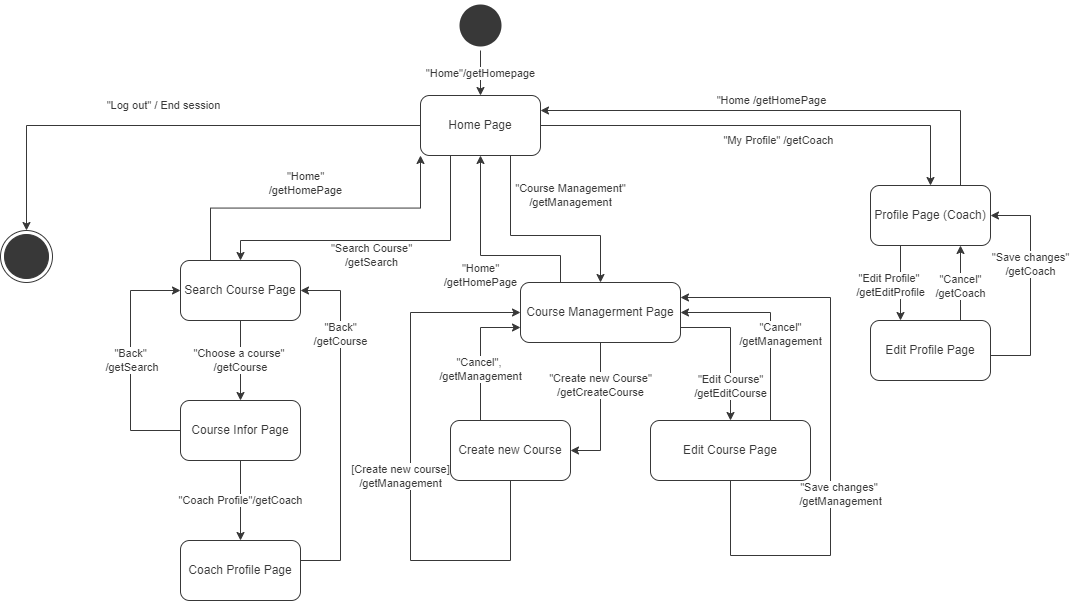

The diagram above was exported from draw.io. Its source (the exported page's mxGraphModel, read from the mxfile embedded in the PNG):
<mxGraphModel dx="1707" dy="580" grid="1" gridSize="10" guides="1" tooltips="1" connect="1" arrows="1" fold="1" page="1" pageScale="0.7" pageWidth="1600" pageHeight="900" background="#FFFFFF" math="0" shadow="0">
  <root>
    <mxCell id="VZfz_YE1lg9lEQnD3Kkv-0" />
    <mxCell id="VZfz_YE1lg9lEQnD3Kkv-1" parent="VZfz_YE1lg9lEQnD3Kkv-0" />
    <mxCell id="VZfz_YE1lg9lEQnD3Kkv-2" value="&quot;Home&quot;/getHomepage" style="edgeStyle=orthogonalEdgeStyle;rounded=0;orthogonalLoop=1;jettySize=auto;html=1;strokeColor=#383838;labelBackgroundColor=#FFFFFF;fontColor=#383838;" parent="VZfz_YE1lg9lEQnD3Kkv-1" source="VZfz_YE1lg9lEQnD3Kkv-3" target="VZfz_YE1lg9lEQnD3Kkv-7" edge="1">
      <mxGeometry relative="1" as="geometry" />
    </mxCell>
    <mxCell id="VZfz_YE1lg9lEQnD3Kkv-3" value="" style="ellipse;shape=startState;fillColor=#383838;strokeColor=none;" parent="VZfz_YE1lg9lEQnD3Kkv-1" vertex="1">
      <mxGeometry x="475" y="15" width="50" height="50" as="geometry" />
    </mxCell>
    <mxCell id="VZfz_YE1lg9lEQnD3Kkv-4" value="&quot;Log out&quot; / End session" style="edgeStyle=orthogonalEdgeStyle;rounded=0;orthogonalLoop=1;jettySize=auto;html=1;exitX=0;exitY=0.5;exitDx=0;exitDy=0;entryX=0.5;entryY=0;entryDx=0;entryDy=0;labelBackgroundColor=#FFFFFF;fontColor=#383838;strokeColor=#383838;" parent="VZfz_YE1lg9lEQnD3Kkv-1" source="VZfz_YE1lg9lEQnD3Kkv-7" target="VZfz_YE1lg9lEQnD3Kkv-8" edge="1">
      <mxGeometry x="0.0294" y="-20" relative="1" as="geometry">
        <mxPoint as="offset" />
      </mxGeometry>
    </mxCell>
    <mxCell id="VZfz_YE1lg9lEQnD3Kkv-5" value="&quot;Home /getHomePage" style="edgeStyle=orthogonalEdgeStyle;rounded=0;orthogonalLoop=1;jettySize=auto;html=1;labelBackgroundColor=#FFFFFF;fontColor=#383838;strokeColor=#383838;" parent="VZfz_YE1lg9lEQnD3Kkv-1" source="VZfz_YE1lg9lEQnD3Kkv-7" target="VZfz_YE1lg9lEQnD3Kkv-10" edge="1">
      <mxGeometry x="0.027" y="25" relative="1" as="geometry">
        <mxPoint as="offset" />
      </mxGeometry>
    </mxCell>
    <mxCell id="VZfz_YE1lg9lEQnD3Kkv-6" value="&quot;Search Course&quot;&lt;br&gt;/getSearch" style="edgeStyle=orthogonalEdgeStyle;rounded=0;orthogonalLoop=1;jettySize=auto;html=1;labelBackgroundColor=#FFFFFF;fontColor=#383838;strokeColor=#383838;exitX=0.25;exitY=1;exitDx=0;exitDy=0;" parent="VZfz_YE1lg9lEQnD3Kkv-1" source="VZfz_YE1lg9lEQnD3Kkv-7" target="VZfz_YE1lg9lEQnD3Kkv-15" edge="1">
      <mxGeometry x="0.0476" y="15" relative="1" as="geometry">
        <Array as="points">
          <mxPoint x="470" y="255" />
          <mxPoint x="260" y="255" />
        </Array>
        <mxPoint as="offset" />
      </mxGeometry>
    </mxCell>
    <mxCell id="0x9fMPy9EPAdk7JcIsxg-3" value="&quot;Course Management&quot;&lt;br&gt;/getManagement" style="edgeStyle=orthogonalEdgeStyle;rounded=0;orthogonalLoop=1;jettySize=auto;html=1;exitX=0.75;exitY=1;exitDx=0;exitDy=0;labelBackgroundColor=#FFFFFF;fontColor=#383838;strokeColor=#383838;" parent="VZfz_YE1lg9lEQnD3Kkv-1" source="VZfz_YE1lg9lEQnD3Kkv-7" target="0x9fMPy9EPAdk7JcIsxg-2" edge="1">
      <mxGeometry x="0.2903" y="40" relative="1" as="geometry">
        <mxPoint as="offset" />
        <Array as="points">
          <mxPoint x="530" y="250" />
          <mxPoint x="620" y="250" />
        </Array>
      </mxGeometry>
    </mxCell>
    <mxCell id="VZfz_YE1lg9lEQnD3Kkv-7" value="Home Page" style="whiteSpace=wrap;html=1;strokeColor=#383838;fillColor=#FFFFFF;rounded=1;fontColor=#383838;" parent="VZfz_YE1lg9lEQnD3Kkv-1" vertex="1">
      <mxGeometry x="440" y="110" width="120" height="60" as="geometry" />
    </mxCell>
    <mxCell id="VZfz_YE1lg9lEQnD3Kkv-8" value="" style="ellipse;shape=endState;fillColor=#383838;strokeColor=#383838;" parent="VZfz_YE1lg9lEQnD3Kkv-1" vertex="1">
      <mxGeometry x="20" y="245" width="52" height="52" as="geometry" />
    </mxCell>
    <mxCell id="VZfz_YE1lg9lEQnD3Kkv-9" value="&quot;Edit Profile&quot;&amp;nbsp;&lt;br&gt;/getEditProfile" style="edgeStyle=orthogonalEdgeStyle;rounded=0;orthogonalLoop=1;jettySize=auto;html=1;labelBackgroundColor=#FFFFFF;fontColor=#383838;strokeColor=#383838;exitX=0.25;exitY=1;exitDx=0;exitDy=0;entryX=0.25;entryY=0;entryDx=0;entryDy=0;" parent="VZfz_YE1lg9lEQnD3Kkv-1" source="VZfz_YE1lg9lEQnD3Kkv-10" target="VZfz_YE1lg9lEQnD3Kkv-12" edge="1">
      <mxGeometry x="0.0667" y="-10" relative="1" as="geometry">
        <mxPoint as="offset" />
      </mxGeometry>
    </mxCell>
    <mxCell id="VZfz_YE1lg9lEQnD3Kkv-10" value="Profile Page (Coach)" style="whiteSpace=wrap;html=1;rounded=1;fontColor=#383838;strokeColor=#383838;fillColor=#FFFFFF;" parent="VZfz_YE1lg9lEQnD3Kkv-1" vertex="1">
      <mxGeometry x="890" y="200" width="120" height="60" as="geometry" />
    </mxCell>
    <mxCell id="VZfz_YE1lg9lEQnD3Kkv-11" value="&quot;Save changes&quot;&lt;br&gt;/getCoach" style="edgeStyle=orthogonalEdgeStyle;rounded=0;orthogonalLoop=1;jettySize=auto;html=1;exitX=1;exitY=0.5;exitDx=0;exitDy=0;entryX=1;entryY=0.5;entryDx=0;entryDy=0;labelBackgroundColor=#FFFFFF;fontColor=#383838;strokeColor=#383838;" parent="VZfz_YE1lg9lEQnD3Kkv-1" source="VZfz_YE1lg9lEQnD3Kkv-12" target="VZfz_YE1lg9lEQnD3Kkv-10" edge="1">
      <mxGeometry x="0.3208" relative="1" as="geometry">
        <Array as="points">
          <mxPoint x="990" y="370" />
          <mxPoint x="1050" y="370" />
          <mxPoint x="1050" y="230" />
        </Array>
        <mxPoint as="offset" />
      </mxGeometry>
    </mxCell>
    <mxCell id="yWzjK32YdNjR8w9U2Kl1-5" value="&quot;Cancel&quot;&lt;br&gt;/getCoach" style="edgeStyle=orthogonalEdgeStyle;rounded=0;orthogonalLoop=1;jettySize=auto;html=1;exitX=0.75;exitY=0;exitDx=0;exitDy=0;entryX=0.75;entryY=1;entryDx=0;entryDy=0;labelBackgroundColor=#FFFFFF;fontColor=#383838;strokeColor=#383838;" parent="VZfz_YE1lg9lEQnD3Kkv-1" source="VZfz_YE1lg9lEQnD3Kkv-12" target="VZfz_YE1lg9lEQnD3Kkv-10" edge="1">
      <mxGeometry x="-0.0667" relative="1" as="geometry">
        <mxPoint as="offset" />
      </mxGeometry>
    </mxCell>
    <mxCell id="VZfz_YE1lg9lEQnD3Kkv-12" value="Edit Profile Page" style="whiteSpace=wrap;html=1;rounded=1;fontColor=#383838;strokeColor=#383838;fillColor=#FFFFFF;" parent="VZfz_YE1lg9lEQnD3Kkv-1" vertex="1">
      <mxGeometry x="890" y="335" width="120" height="60" as="geometry" />
    </mxCell>
    <mxCell id="VZfz_YE1lg9lEQnD3Kkv-13" value="&quot;Choose a course&quot; &lt;br&gt;/getCourse" style="edgeStyle=orthogonalEdgeStyle;rounded=0;orthogonalLoop=1;jettySize=auto;html=1;labelBackgroundColor=#FFFFFF;fontColor=#383838;strokeColor=#383838;" parent="VZfz_YE1lg9lEQnD3Kkv-1" source="VZfz_YE1lg9lEQnD3Kkv-15" target="VZfz_YE1lg9lEQnD3Kkv-18" edge="1">
      <mxGeometry relative="1" as="geometry" />
    </mxCell>
    <mxCell id="VZfz_YE1lg9lEQnD3Kkv-14" value="&quot;Home&quot;&lt;br&gt;/getHomePage" style="edgeStyle=orthogonalEdgeStyle;rounded=0;orthogonalLoop=1;jettySize=auto;html=1;exitX=0.25;exitY=0;exitDx=0;exitDy=0;entryX=0;entryY=1;entryDx=0;entryDy=0;labelBackgroundColor=#FFFFFF;fontColor=#383838;strokeColor=#383838;" parent="VZfz_YE1lg9lEQnD3Kkv-1" source="VZfz_YE1lg9lEQnD3Kkv-15" target="VZfz_YE1lg9lEQnD3Kkv-7" edge="1">
      <mxGeometry x="-0.0641" y="25" relative="1" as="geometry">
        <mxPoint as="offset" />
      </mxGeometry>
    </mxCell>
    <mxCell id="VZfz_YE1lg9lEQnD3Kkv-15" value="Search Course Page" style="whiteSpace=wrap;html=1;rounded=1;fontColor=#383838;strokeColor=#383838;fillColor=#FFFFFF;" parent="VZfz_YE1lg9lEQnD3Kkv-1" vertex="1">
      <mxGeometry x="200" y="275" width="120" height="60" as="geometry" />
    </mxCell>
    <mxCell id="VZfz_YE1lg9lEQnD3Kkv-16" value="&quot;Coach Profile&quot;/getCoach" style="edgeStyle=orthogonalEdgeStyle;rounded=0;orthogonalLoop=1;jettySize=auto;html=1;labelBackgroundColor=#FFFFFF;fontColor=#383838;strokeColor=#383838;" parent="VZfz_YE1lg9lEQnD3Kkv-1" source="VZfz_YE1lg9lEQnD3Kkv-18" target="VZfz_YE1lg9lEQnD3Kkv-20" edge="1">
      <mxGeometry relative="1" as="geometry" />
    </mxCell>
    <mxCell id="VZfz_YE1lg9lEQnD3Kkv-17" value="&quot;Back&quot;&lt;br&gt;&amp;nbsp;/getSearch" style="edgeStyle=orthogonalEdgeStyle;rounded=0;orthogonalLoop=1;jettySize=auto;html=1;exitX=0;exitY=0.5;exitDx=0;exitDy=0;entryX=0;entryY=0.5;entryDx=0;entryDy=0;labelBackgroundColor=#FFFFFF;fontColor=#383838;strokeColor=#383838;" parent="VZfz_YE1lg9lEQnD3Kkv-1" source="VZfz_YE1lg9lEQnD3Kkv-18" target="VZfz_YE1lg9lEQnD3Kkv-15" edge="1">
      <mxGeometry relative="1" as="geometry">
        <Array as="points">
          <mxPoint x="150" y="445" />
          <mxPoint x="150" y="305" />
        </Array>
      </mxGeometry>
    </mxCell>
    <mxCell id="VZfz_YE1lg9lEQnD3Kkv-18" value="Course Infor Page" style="whiteSpace=wrap;html=1;rounded=1;fontColor=#383838;strokeColor=#383838;fillColor=#FFFFFF;" parent="VZfz_YE1lg9lEQnD3Kkv-1" vertex="1">
      <mxGeometry x="200" y="415" width="120" height="60" as="geometry" />
    </mxCell>
    <mxCell id="VZfz_YE1lg9lEQnD3Kkv-20" value="Coach Profile Page" style="whiteSpace=wrap;html=1;rounded=1;fontColor=#383838;strokeColor=#383838;fillColor=#FFFFFF;" parent="VZfz_YE1lg9lEQnD3Kkv-1" vertex="1">
      <mxGeometry x="200" y="555" width="120" height="60" as="geometry" />
    </mxCell>
    <mxCell id="0x9fMPy9EPAdk7JcIsxg-9" value="&quot;Create new Course&quot;&lt;br&gt;/getCreateCourse" style="edgeStyle=orthogonalEdgeStyle;rounded=0;orthogonalLoop=1;jettySize=auto;html=1;exitX=0.5;exitY=1;exitDx=0;exitDy=0;entryX=1;entryY=0.5;entryDx=0;entryDy=0;labelBackgroundColor=#FFFFFF;fontColor=#383838;strokeColor=#383838;" parent="VZfz_YE1lg9lEQnD3Kkv-1" source="0x9fMPy9EPAdk7JcIsxg-2" target="0x9fMPy9EPAdk7JcIsxg-4" edge="1">
      <mxGeometry x="-0.3768" relative="1" as="geometry">
        <mxPoint as="offset" />
        <Array as="points">
          <mxPoint x="620" y="465" />
        </Array>
      </mxGeometry>
    </mxCell>
    <mxCell id="yWzjK32YdNjR8w9U2Kl1-2" value="&quot;Edit Course&quot;&lt;br&gt;/getEditCourse" style="edgeStyle=orthogonalEdgeStyle;rounded=0;orthogonalLoop=1;jettySize=auto;html=1;exitX=1;exitY=0.75;exitDx=0;exitDy=0;labelBackgroundColor=#FFFFFF;fontColor=#383838;strokeColor=#383838;" parent="VZfz_YE1lg9lEQnD3Kkv-1" source="0x9fMPy9EPAdk7JcIsxg-2" target="yWzjK32YdNjR8w9U2Kl1-1" edge="1">
      <mxGeometry x="0.5105" relative="1" as="geometry">
        <mxPoint as="offset" />
      </mxGeometry>
    </mxCell>
    <mxCell id="0x9fMPy9EPAdk7JcIsxg-2" value="Course Managerment Page" style="whiteSpace=wrap;html=1;strokeColor=#383838;fillColor=#FFFFFF;rounded=1;fontColor=#383838;" parent="VZfz_YE1lg9lEQnD3Kkv-1" vertex="1">
      <mxGeometry x="540" y="297" width="160" height="60" as="geometry" />
    </mxCell>
    <mxCell id="0x9fMPy9EPAdk7JcIsxg-4" value="Create new Course" style="whiteSpace=wrap;html=1;rounded=1;fontColor=#383838;strokeColor=#383838;fillColor=#FFFFFF;" parent="VZfz_YE1lg9lEQnD3Kkv-1" vertex="1">
      <mxGeometry x="470" y="435" width="120" height="60" as="geometry" />
    </mxCell>
    <mxCell id="0x9fMPy9EPAdk7JcIsxg-10" value="[Create new course]&lt;br&gt;/getManagement" style="edgeStyle=orthogonalEdgeStyle;rounded=0;orthogonalLoop=1;jettySize=auto;html=1;exitX=0.5;exitY=1;exitDx=0;exitDy=0;entryX=0;entryY=0.5;entryDx=0;entryDy=0;labelBackgroundColor=#FFFFFF;fontColor=#383838;strokeColor=#383838;" parent="VZfz_YE1lg9lEQnD3Kkv-1" source="0x9fMPy9EPAdk7JcIsxg-4" target="0x9fMPy9EPAdk7JcIsxg-2" edge="1">
      <mxGeometry x="-0.0191" y="10" relative="1" as="geometry">
        <Array as="points">
          <mxPoint x="530" y="575" />
          <mxPoint x="430" y="575" />
          <mxPoint x="430" y="327" />
        </Array>
        <mxPoint as="offset" />
        <mxPoint x="490" y="575" as="sourcePoint" />
      </mxGeometry>
    </mxCell>
    <mxCell id="9cTyae7fczedWhz75bCN-0" value="&quot;My Profile&quot; /getCoach" style="edgeStyle=orthogonalEdgeStyle;rounded=0;orthogonalLoop=1;jettySize=auto;html=1;labelBackgroundColor=#FFFFFF;fontColor=#383838;strokeColor=#383838;entryX=1;entryY=0.25;entryDx=0;entryDy=0;exitX=0.75;exitY=0;exitDx=0;exitDy=0;" parent="VZfz_YE1lg9lEQnD3Kkv-1" source="VZfz_YE1lg9lEQnD3Kkv-10" target="VZfz_YE1lg9lEQnD3Kkv-7" edge="1">
      <mxGeometry x="0.0361" y="30" relative="1" as="geometry">
        <mxPoint as="offset" />
        <mxPoint x="750" y="90" as="sourcePoint" />
        <mxPoint x="910" y="210" as="targetPoint" />
      </mxGeometry>
    </mxCell>
    <mxCell id="9cTyae7fczedWhz75bCN-1" value="&quot;Home&quot;&lt;br&gt;/getHomePage" style="edgeStyle=orthogonalEdgeStyle;rounded=0;orthogonalLoop=1;jettySize=auto;html=1;labelBackgroundColor=#FFFFFF;fontColor=#383838;strokeColor=#383838;entryX=0.5;entryY=1;entryDx=0;entryDy=0;exitX=0.25;exitY=0;exitDx=0;exitDy=0;" parent="VZfz_YE1lg9lEQnD3Kkv-1" source="0x9fMPy9EPAdk7JcIsxg-2" target="VZfz_YE1lg9lEQnD3Kkv-7" edge="1">
      <mxGeometry x="0.0338" y="20" relative="1" as="geometry">
        <mxPoint x="20" y="20" as="offset" />
        <mxPoint x="930" y="225" as="sourcePoint" />
        <mxPoint x="570" y="170" as="targetPoint" />
        <Array as="points">
          <mxPoint x="580" y="270" />
          <mxPoint x="500" y="270" />
        </Array>
      </mxGeometry>
    </mxCell>
    <mxCell id="9cTyae7fczedWhz75bCN-7" value="&quot;Cancel&quot;, &lt;br&gt;/getManagement" style="edgeStyle=orthogonalEdgeStyle;rounded=0;orthogonalLoop=1;jettySize=auto;html=1;labelBackgroundColor=#FFFFFF;fontColor=#383838;strokeColor=#383838;exitX=0.25;exitY=0;exitDx=0;exitDy=0;entryX=0;entryY=0.75;entryDx=0;entryDy=0;" parent="VZfz_YE1lg9lEQnD3Kkv-1" source="0x9fMPy9EPAdk7JcIsxg-4" target="0x9fMPy9EPAdk7JcIsxg-2" edge="1">
      <mxGeometry x="-0.2174" relative="1" as="geometry">
        <mxPoint as="offset" />
        <mxPoint x="690" y="495" as="sourcePoint" />
        <mxPoint x="1020" y="535" as="targetPoint" />
        <Array as="points">
          <mxPoint x="500" y="342" />
        </Array>
      </mxGeometry>
    </mxCell>
    <mxCell id="yWzjK32YdNjR8w9U2Kl1-0" value="&quot;Back&quot;&lt;br&gt;/getCourse" style="edgeStyle=orthogonalEdgeStyle;rounded=0;orthogonalLoop=1;jettySize=auto;html=1;exitX=1;exitY=0.5;exitDx=0;exitDy=0;entryX=1;entryY=0.5;entryDx=0;entryDy=0;labelBackgroundColor=#FFFFFF;fontColor=#383838;strokeColor=#383838;" parent="VZfz_YE1lg9lEQnD3Kkv-1" source="VZfz_YE1lg9lEQnD3Kkv-20" target="VZfz_YE1lg9lEQnD3Kkv-15" edge="1">
      <mxGeometry x="0.5278" relative="1" as="geometry">
        <Array as="points">
          <mxPoint x="320" y="575" />
          <mxPoint x="360" y="575" />
          <mxPoint x="360" y="305" />
        </Array>
        <mxPoint x="160" y="575" as="sourcePoint" />
        <mxPoint x="160" y="450" as="targetPoint" />
        <mxPoint as="offset" />
      </mxGeometry>
    </mxCell>
    <mxCell id="yWzjK32YdNjR8w9U2Kl1-3" value="&quot;Save changes&quot;&amp;nbsp;&lt;br&gt;/getManagement" style="edgeStyle=orthogonalEdgeStyle;rounded=0;orthogonalLoop=1;jettySize=auto;html=1;exitX=0.5;exitY=1;exitDx=0;exitDy=0;labelBackgroundColor=#FFFFFF;fontColor=#383838;strokeColor=#383838;entryX=1;entryY=0.25;entryDx=0;entryDy=0;" parent="VZfz_YE1lg9lEQnD3Kkv-1" source="yWzjK32YdNjR8w9U2Kl1-1" target="0x9fMPy9EPAdk7JcIsxg-2" edge="1">
      <mxGeometry x="-0.1938" y="-10" relative="1" as="geometry">
        <mxPoint x="860" y="440" as="targetPoint" />
        <Array as="points">
          <mxPoint x="750" y="570" />
          <mxPoint x="850" y="570" />
          <mxPoint x="850" y="312" />
        </Array>
        <mxPoint as="offset" />
      </mxGeometry>
    </mxCell>
    <mxCell id="yWzjK32YdNjR8w9U2Kl1-4" value="&quot;Cancel&quot;&lt;br&gt;/getManagement" style="edgeStyle=orthogonalEdgeStyle;rounded=0;orthogonalLoop=1;jettySize=auto;html=1;exitX=0.75;exitY=0;exitDx=0;exitDy=0;entryX=1;entryY=0.5;entryDx=0;entryDy=0;labelBackgroundColor=#FFFFFF;fontColor=#383838;strokeColor=#383838;" parent="VZfz_YE1lg9lEQnD3Kkv-1" source="yWzjK32YdNjR8w9U2Kl1-1" target="0x9fMPy9EPAdk7JcIsxg-2" edge="1">
      <mxGeometry x="-0.1414" y="-10" relative="1" as="geometry">
        <mxPoint as="offset" />
      </mxGeometry>
    </mxCell>
    <mxCell id="yWzjK32YdNjR8w9U2Kl1-1" value="Edit Course Page" style="whiteSpace=wrap;html=1;strokeColor=#383838;fillColor=#FFFFFF;rounded=1;fontColor=#383838;" parent="VZfz_YE1lg9lEQnD3Kkv-1" vertex="1">
      <mxGeometry x="670" y="435" width="160" height="60" as="geometry" />
    </mxCell>
  </root>
</mxGraphModel>